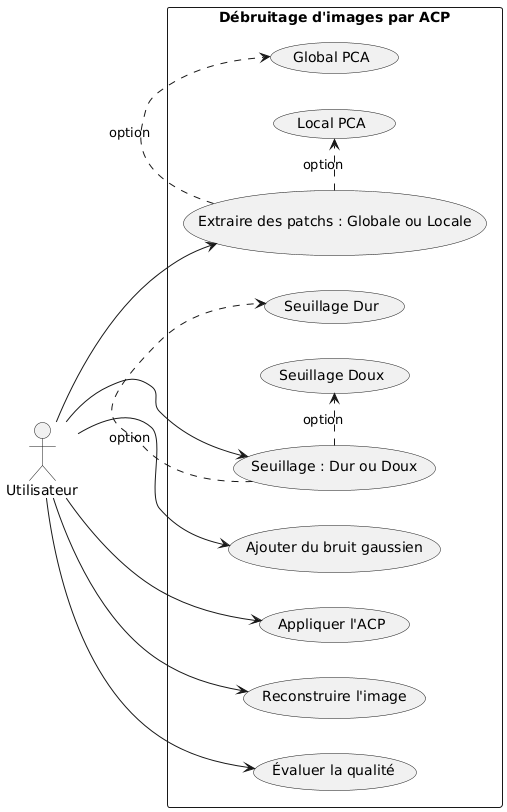

The diagram above was rendered by PlantUML. Its source (embedded in the PNG):
@startuml
left to right direction
actor Utilisateur as U

rectangle "Débruitage d'images par ACP" {
  U --> (Ajouter du bruit gaussien)
  U --> (Extraire des patchs : Globale ou Locale)
  U --> (Appliquer l'ACP)
  U --> (Seuillage : Dur ou Doux)
  U --> (Reconstruire l'image)
  U --> (Évaluer la qualité)

  (Extraire des patchs : Globale ou Locale) .> (Global PCA) : option
  (Extraire des patchs : Globale ou Locale) .> (Local PCA) : option
  (Seuillage : Dur ou Doux) .> (Seuillage Dur) : option
  (Seuillage : Dur ou Doux) .> (Seuillage Doux) : option
}
@enduml